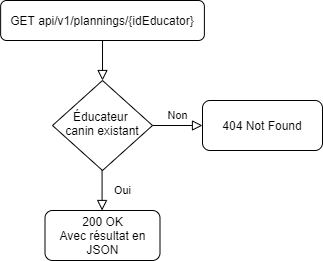

The diagram above was exported from draw.io. Its source (the exported page's mxGraphModel, read from the mxfile embedded in the PNG):
<mxGraphModel dx="1422" dy="804" grid="1" gridSize="10" guides="1" tooltips="1" connect="1" arrows="1" fold="1" page="1" pageScale="1" pageWidth="827" pageHeight="1169" math="0" shadow="0">
  <root>
    <mxCell id="WIyWlLk6GJQsqaUBKTNV-0" />
    <mxCell id="WIyWlLk6GJQsqaUBKTNV-1" parent="WIyWlLk6GJQsqaUBKTNV-0" />
    <mxCell id="a6PVWOtKJfk86Tn7hLOz-6" value="" style="rounded=0;html=1;jettySize=auto;orthogonalLoop=1;fontSize=11;endArrow=block;endFill=0;endSize=8;strokeWidth=1;shadow=0;labelBackgroundColor=none;edgeStyle=orthogonalEdgeStyle;" parent="WIyWlLk6GJQsqaUBKTNV-1" source="a6PVWOtKJfk86Tn7hLOz-7" edge="1">
      <mxGeometry relative="1" as="geometry">
        <mxPoint x="220.0050000000001" y="120.00450000000012" as="targetPoint" />
      </mxGeometry>
    </mxCell>
    <mxCell id="a6PVWOtKJfk86Tn7hLOz-7" value="GET api/v1/plannings/{idEducator}" style="rounded=1;whiteSpace=wrap;html=1;fontSize=12;glass=0;strokeWidth=1;shadow=0;" parent="WIyWlLk6GJQsqaUBKTNV-1" vertex="1">
      <mxGeometry x="118.13" y="40" width="203.75" height="40" as="geometry" />
    </mxCell>
    <mxCell id="a6PVWOtKJfk86Tn7hLOz-14" value="200 OK&lt;br&gt;Avec résultat en JSON" style="rounded=1;whiteSpace=wrap;html=1;fontSize=12;glass=0;strokeWidth=1;shadow=0;" parent="WIyWlLk6GJQsqaUBKTNV-1" vertex="1">
      <mxGeometry x="162.5" y="250" width="115" height="50" as="geometry" />
    </mxCell>
    <mxCell id="a6PVWOtKJfk86Tn7hLOz-17" value="Éducateur &lt;br&gt;canin existant" style="rhombus;whiteSpace=wrap;html=1;shadow=0;fontFamily=Helvetica;fontSize=12;align=center;strokeWidth=1;spacing=6;spacingTop=-4;" parent="WIyWlLk6GJQsqaUBKTNV-1" vertex="1">
      <mxGeometry x="170" y="120" width="100" height="90" as="geometry" />
    </mxCell>
    <mxCell id="a6PVWOtKJfk86Tn7hLOz-19" value="Non" style="edgeStyle=orthogonalEdgeStyle;rounded=0;html=1;jettySize=auto;orthogonalLoop=1;fontSize=11;endArrow=block;endFill=0;endSize=8;strokeWidth=1;shadow=0;labelBackgroundColor=none;" parent="WIyWlLk6GJQsqaUBKTNV-1" target="a6PVWOtKJfk86Tn7hLOz-20" edge="1">
      <mxGeometry y="10" relative="1" as="geometry">
        <mxPoint as="offset" />
        <mxPoint x="270" y="165" as="sourcePoint" />
      </mxGeometry>
    </mxCell>
    <mxCell id="a6PVWOtKJfk86Tn7hLOz-20" value="404 Not Found" style="rounded=1;whiteSpace=wrap;html=1;fontSize=12;glass=0;strokeWidth=1;shadow=0;" parent="WIyWlLk6GJQsqaUBKTNV-1" vertex="1">
      <mxGeometry x="320" y="140" width="120" height="50" as="geometry" />
    </mxCell>
    <mxCell id="a6PVWOtKJfk86Tn7hLOz-22" value="Oui" style="rounded=0;html=1;jettySize=auto;orthogonalLoop=1;fontSize=11;endArrow=block;endFill=0;endSize=8;strokeWidth=1;shadow=0;labelBackgroundColor=none;edgeStyle=orthogonalEdgeStyle;" parent="WIyWlLk6GJQsqaUBKTNV-1" edge="1">
      <mxGeometry y="20" relative="1" as="geometry">
        <mxPoint as="offset" />
        <mxPoint x="219.57999999999993" y="210" as="sourcePoint" />
        <mxPoint x="219.57999999999993" y="250" as="targetPoint" />
      </mxGeometry>
    </mxCell>
  </root>
</mxGraphModel>